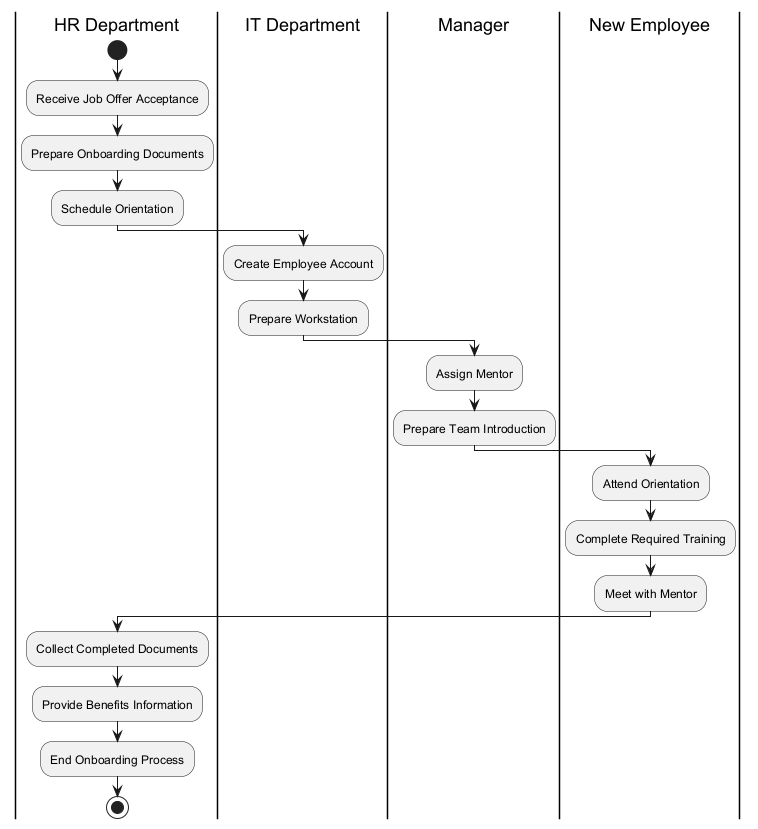

The diagram above was rendered by PlantUML. Its source (embedded in the PNG):
@startuml
|HR Department|
start
:Receive Job Offer Acceptance;
:Prepare Onboarding Documents;
:Schedule Orientation;

|IT Department|
:Create Employee Account;
:Prepare Workstation;

|Manager|
:Assign Mentor;
:Prepare Team Introduction;

|New Employee|
:Attend Orientation;
:Complete Required Training;
:Meet with Mentor;

|HR Department|
:Collect Completed Documents;
:Provide Benefits Information;

:End Onboarding Process;
stop
@enduml